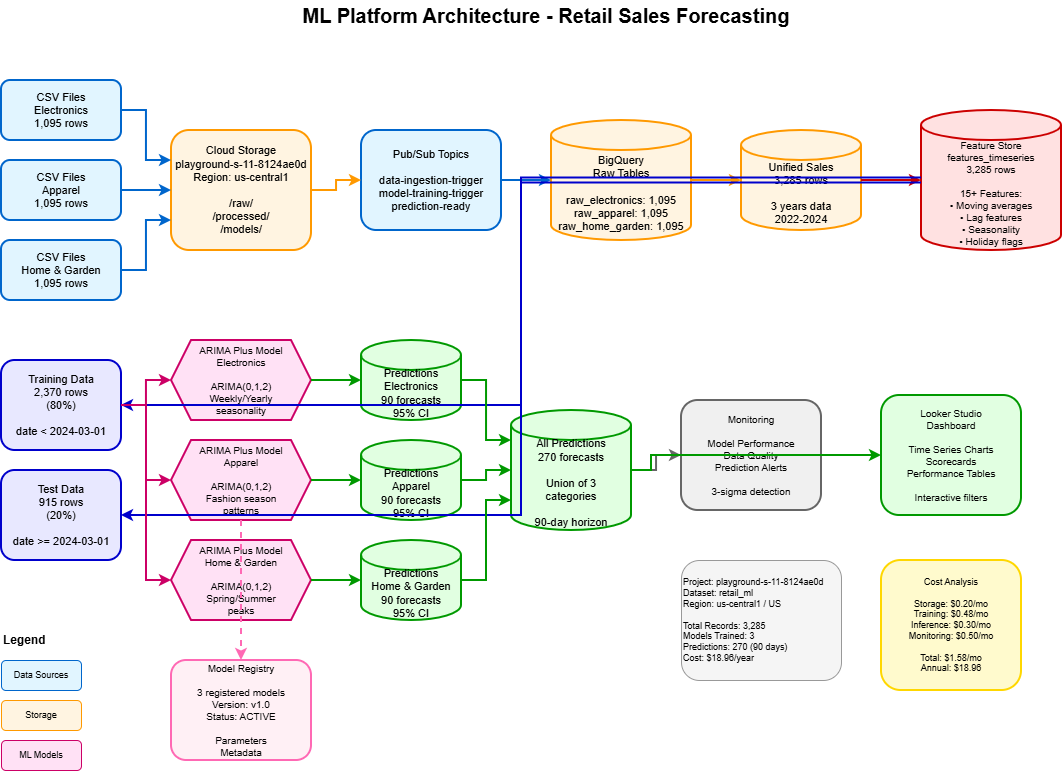

The diagram above was exported from draw.io. Its source (the exported page's mxGraphModel, read from the mxfile embedded in the PNG):
<mxGraphModel dx="1352" dy="802" grid="1" gridSize="10" guides="1" tooltips="1" connect="1" arrows="1" fold="1" page="1" pageScale="1" pageWidth="1169" pageHeight="827" math="0" shadow="0">
  <root>
    <mxCell id="0" />
    <mxCell id="1" parent="0" />
    <mxCell id="title" parent="1" style="text;html=1;strokeColor=none;fillColor=none;align=center;verticalAlign=middle;whiteSpace=wrap;rounded=0;fontSize=20;fontStyle=1" value="ML Platform Architecture - Retail Sales Forecasting" vertex="1">
      <mxGeometry height="30" width="510" x="330" y="20" as="geometry" />
    </mxCell>
    <mxCell id="csv1" parent="1" style="rounded=1;whiteSpace=wrap;html=1;fillColor=#E1F5FF;strokeColor=#0066CC;strokeWidth=2;fontSize=11;" value="CSV Files&#10;Electronics&#10;1,095 rows" vertex="1">
      <mxGeometry height="60" width="120" x="40" y="100" as="geometry" />
    </mxCell>
    <mxCell id="csv2" parent="1" style="rounded=1;whiteSpace=wrap;html=1;fillColor=#E1F5FF;strokeColor=#0066CC;strokeWidth=2;fontSize=11;" value="CSV Files&#10;Apparel&#10;1,095 rows" vertex="1">
      <mxGeometry height="60" width="120" x="40" y="180" as="geometry" />
    </mxCell>
    <mxCell id="csv3" parent="1" style="rounded=1;whiteSpace=wrap;html=1;fillColor=#E1F5FF;strokeColor=#0066CC;strokeWidth=2;fontSize=11;" value="CSV Files&#10;Home &amp; Garden&#10;1,095 rows" vertex="1">
      <mxGeometry height="60" width="120" x="40" y="260" as="geometry" />
    </mxCell>
    <mxCell id="storage" parent="1" style="rounded=1;whiteSpace=wrap;html=1;fillColor=#FFF4E1;strokeColor=#FF9900;strokeWidth=2;fontSize=11;" value="Cloud Storage&#10;playground-s-11-8124ae0d&#10;Region: us-central1&#10;&#10;/raw/&#10;/processed/&#10;/models/" vertex="1">
      <mxGeometry height="120" width="140" x="210" y="150" as="geometry" />
    </mxCell>
    <mxCell id="pubsub" parent="1" style="rounded=1;whiteSpace=wrap;html=1;fillColor=#E1F5FF;strokeColor=#0066CC;strokeWidth=2;fontSize=11;" value="Pub/Sub Topics&#10;&#10;data-ingestion-trigger&#10;model-training-trigger&#10;prediction-ready" vertex="1">
      <mxGeometry height="100" width="140" x="400" y="150" as="geometry" />
    </mxCell>
    <mxCell id="bq_raw" parent="1" style="shape=cylinder3;whiteSpace=wrap;html=1;boundedLbl=1;backgroundOutline=1;size=15;fillColor=#FFF4E1;strokeColor=#FF9900;strokeWidth=2;fontSize=11;" value="BigQuery&#10;Raw Tables&#10;&#10;raw_electronics: 1,095&#10;raw_apparel: 1,095&#10;raw_home_garden: 1,095" vertex="1">
      <mxGeometry height="120" width="140" x="590" y="140" as="geometry" />
    </mxCell>
    <mxCell id="bq_unified" parent="1" style="shape=cylinder3;whiteSpace=wrap;html=1;boundedLbl=1;backgroundOutline=1;size=15;fillColor=#FFF4E1;strokeColor=#FF9900;strokeWidth=2;fontSize=11;" value="Unified Sales&#10;3,285 rows&#10;&#10;3 years data&#10;2022-2024" vertex="1">
      <mxGeometry height="100" width="120" x="780" y="150" as="geometry" />
    </mxCell>
    <mxCell id="features" parent="1" style="shape=cylinder3;whiteSpace=wrap;html=1;boundedLbl=1;backgroundOutline=1;size=15;fillColor=#FFE1E1;strokeColor=#CC0000;strokeWidth=2;fontSize=10;" value="Feature Store&#10;features_timeseries&#10;3,285 rows&#10;&#10;15+ Features:&#10;• Moving averages&#10;• Lag features&#10;• Seasonality&#10;• Holiday flags" vertex="1">
      <mxGeometry height="140" width="140" x="960" y="130" as="geometry" />
    </mxCell>
    <mxCell id="train" parent="1" style="rounded=1;whiteSpace=wrap;html=1;fillColor=#E8E8FF;strokeColor=#0000CC;strokeWidth=2;fontSize=11;" value="Training Data&#10;2,370 rows&#10;(80%)&#10;&#10;date &lt; 2024-03-01" vertex="1">
      <mxGeometry height="90" width="120" x="40" y="380" as="geometry" />
    </mxCell>
    <mxCell id="test" parent="1" style="rounded=1;whiteSpace=wrap;html=1;fillColor=#E8E8FF;strokeColor=#0000CC;strokeWidth=2;fontSize=11;" value="Test Data&#10;915 rows&#10;(20%)&#10;&#10;date &gt;= 2024-03-01" vertex="1">
      <mxGeometry height="90" width="120" x="40" y="490" as="geometry" />
    </mxCell>
    <mxCell id="model1" parent="1" style="shape=hexagon;perimeter=hexagonPerimeter2;whiteSpace=wrap;html=1;fixedSize=1;fillColor=#FFE1F5;strokeColor=#CC0066;strokeWidth=2;fontSize=10;" value="ARIMA Plus Model&#10;Electronics&#10;&#10;ARIMA(0,1,2)&#10;Weekly/Yearly&#10;seasonality" vertex="1">
      <mxGeometry height="80" width="140" x="210" y="360" as="geometry" />
    </mxCell>
    <mxCell id="model2" parent="1" style="shape=hexagon;perimeter=hexagonPerimeter2;whiteSpace=wrap;html=1;fixedSize=1;fillColor=#FFE1F5;strokeColor=#CC0066;strokeWidth=2;fontSize=10;" value="ARIMA Plus Model&#10;Apparel&#10;&#10;ARIMA(0,1,2)&#10;Fashion season&#10;patterns" vertex="1">
      <mxGeometry height="80" width="140" x="210" y="460" as="geometry" />
    </mxCell>
    <mxCell id="model3" parent="1" style="shape=hexagon;perimeter=hexagonPerimeter2;whiteSpace=wrap;html=1;fixedSize=1;fillColor=#FFE1F5;strokeColor=#CC0066;strokeWidth=2;fontSize=10;" value="ARIMA Plus Model&#10;Home &amp; Garden&#10;&#10;ARIMA(0,1,2)&#10;Spring/Summer&#10;peaks" vertex="1">
      <mxGeometry height="80" width="140" x="210" y="560" as="geometry" />
    </mxCell>
    <mxCell id="pred1" parent="1" style="shape=cylinder3;whiteSpace=wrap;html=1;boundedLbl=1;backgroundOutline=1;size=15;fillColor=#E1FFE1;strokeColor=#009900;strokeWidth=2;fontSize=11;" value="Predictions&#10;Electronics&#10;90 forecasts&#10;95% CI" vertex="1">
      <mxGeometry height="80" width="100" x="400" y="360" as="geometry" />
    </mxCell>
    <mxCell id="pred2" parent="1" style="shape=cylinder3;whiteSpace=wrap;html=1;boundedLbl=1;backgroundOutline=1;size=15;fillColor=#E1FFE1;strokeColor=#009900;strokeWidth=2;fontSize=11;" value="Predictions&#10;Apparel&#10;90 forecasts&#10;95% CI" vertex="1">
      <mxGeometry height="80" width="100" x="400" y="460" as="geometry" />
    </mxCell>
    <mxCell id="pred3" parent="1" style="shape=cylinder3;whiteSpace=wrap;html=1;boundedLbl=1;backgroundOutline=1;size=15;fillColor=#E1FFE1;strokeColor=#009900;strokeWidth=2;fontSize=11;" value="Predictions&#10;Home &amp; Garden&#10;90 forecasts&#10;95% CI" vertex="1">
      <mxGeometry height="80" width="100" x="400" y="560" as="geometry" />
    </mxCell>
    <mxCell id="all_pred" parent="1" style="shape=cylinder3;whiteSpace=wrap;html=1;boundedLbl=1;backgroundOutline=1;size=15;fillColor=#E1FFE1;strokeColor=#009900;strokeWidth=2;fontSize=11;" value="All Predictions&#10;270 forecasts&#10;&#10;Union of 3&#10;categories&#10;&#10;90-day horizon" vertex="1">
      <mxGeometry height="120" width="120" x="550" y="430" as="geometry" />
    </mxCell>
    <mxCell id="registry" parent="1" style="rounded=1;whiteSpace=wrap;html=1;fillColor=#FFF0F5;strokeColor=#FF69B4;strokeWidth=2;fontSize=10;" value="Model Registry&#10;&#10;3 registered models&#10;Version: v1.0&#10;Status: ACTIVE&#10;&#10;Parameters&#10;Metadata" vertex="1">
      <mxGeometry height="100" width="140" x="210" y="680" as="geometry" />
    </mxCell>
    <mxCell id="monitor" parent="1" style="rounded=1;whiteSpace=wrap;html=1;fillColor=#F0F0F0;strokeColor=#666666;strokeWidth=2;fontSize=10;" value="Monitoring&#10;&#10;Model Performance&#10;Data Quality&#10;Prediction Alerts&#10;&#10;3-sigma detection" vertex="1">
      <mxGeometry height="110" width="140" x="720" y="420" as="geometry" />
    </mxCell>
    <mxCell id="looker" parent="1" style="rounded=1;whiteSpace=wrap;html=1;fillColor=#E1FFE1;strokeColor=#009900;strokeWidth=2;fontSize=10;" value="Looker Studio&#10;Dashboard&#10;&#10;Time Series Charts&#10;Scorecards&#10;Performance Tables&#10;&#10;Interactive filters" vertex="1">
      <mxGeometry height="120" width="140" x="920" y="415" as="geometry" />
    </mxCell>
    <mxCell id="cost" parent="1" style="rounded=1;whiteSpace=wrap;html=1;fillColor=#FFFACD;strokeColor=#FFD700;strokeWidth=2;fontSize=9;" value="Cost Analysis&#10;&#10;Storage: $0.20/mo&#10;Training: $0.48/mo&#10;Inference: $0.30/mo&#10;Monitoring: $0.50/mo&#10;&#10;Total: $1.58/mo&#10;Annual: $18.96" vertex="1">
      <mxGeometry height="130" width="140" x="920" y="580" as="geometry" />
    </mxCell>
    <mxCell id="arrow1" edge="1" parent="1" source="csv1" style="edgeStyle=orthogonalEdgeStyle;rounded=0;orthogonalLoop=1;jettySize=auto;html=1;exitX=1;exitY=0.5;exitDx=0;exitDy=0;entryX=0;entryY=0.25;entryDx=0;entryDy=0;strokeWidth=2;strokeColor=#0066CC;" target="storage">
      <mxGeometry relative="1" as="geometry" />
    </mxCell>
    <mxCell id="arrow2" edge="1" parent="1" source="csv2" style="edgeStyle=orthogonalEdgeStyle;rounded=0;orthogonalLoop=1;jettySize=auto;html=1;exitX=1;exitY=0.5;exitDx=0;exitDy=0;entryX=0;entryY=0.5;entryDx=0;entryDy=0;strokeWidth=2;strokeColor=#0066CC;" target="storage">
      <mxGeometry relative="1" as="geometry" />
    </mxCell>
    <mxCell id="arrow3" edge="1" parent="1" source="csv3" style="edgeStyle=orthogonalEdgeStyle;rounded=0;orthogonalLoop=1;jettySize=auto;html=1;exitX=1;exitY=0.5;exitDx=0;exitDy=0;entryX=0;entryY=0.75;entryDx=0;entryDy=0;strokeWidth=2;strokeColor=#0066CC;" target="storage">
      <mxGeometry relative="1" as="geometry" />
    </mxCell>
    <mxCell id="arrow4" edge="1" parent="1" source="storage" style="edgeStyle=orthogonalEdgeStyle;rounded=0;orthogonalLoop=1;jettySize=auto;html=1;exitX=1;exitY=0.5;exitDx=0;exitDy=0;entryX=0;entryY=0.5;entryDx=0;entryDy=0;strokeWidth=2;strokeColor=#FF9900;" target="pubsub">
      <mxGeometry relative="1" as="geometry" />
    </mxCell>
    <mxCell id="arrow5" edge="1" parent="1" source="pubsub" style="edgeStyle=orthogonalEdgeStyle;rounded=0;orthogonalLoop=1;jettySize=auto;html=1;exitX=1;exitY=0.5;exitDx=0;exitDy=0;entryX=0;entryY=0.5;entryDx=0;entryDy=0;entryPerimeter=0;strokeWidth=2;strokeColor=#0066CC;" target="bq_raw">
      <mxGeometry relative="1" as="geometry" />
    </mxCell>
    <mxCell id="arrow6" edge="1" parent="1" source="bq_raw" style="edgeStyle=orthogonalEdgeStyle;rounded=0;orthogonalLoop=1;jettySize=auto;html=1;exitX=1;exitY=0.5;exitDx=0;exitDy=0;exitPerimeter=0;entryX=0;entryY=0.5;entryDx=0;entryDy=0;entryPerimeter=0;strokeWidth=2;strokeColor=#FF9900;" target="bq_unified">
      <mxGeometry relative="1" as="geometry" />
    </mxCell>
    <mxCell id="arrow7" edge="1" parent="1" source="bq_unified" style="edgeStyle=orthogonalEdgeStyle;rounded=0;orthogonalLoop=1;jettySize=auto;html=1;exitX=1;exitY=0.5;exitDx=0;exitDy=0;exitPerimeter=0;entryX=0;entryY=0.5;entryDx=0;entryDy=0;entryPerimeter=0;strokeWidth=2;strokeColor=#CC0000;" target="features">
      <mxGeometry relative="1" as="geometry" />
    </mxCell>
    <mxCell id="arrow8" edge="1" parent="1" source="features" style="edgeStyle=orthogonalEdgeStyle;rounded=0;orthogonalLoop=1;jettySize=auto;html=1;exitX=0;exitY=0;exitDx=0;exitDy=67.5;exitPerimeter=0;entryX=1;entryY=0.5;entryDx=0;entryDy=0;strokeWidth=2;strokeColor=#0000CC;" target="train">
      <mxGeometry relative="1" as="geometry" />
    </mxCell>
    <mxCell id="arrow9" edge="1" parent="1" source="features" style="edgeStyle=orthogonalEdgeStyle;rounded=0;orthogonalLoop=1;jettySize=auto;html=1;exitX=0;exitY=1;exitDx=0;exitDy=-67.5;exitPerimeter=0;entryX=1;entryY=0.5;entryDx=0;entryDy=0;strokeWidth=2;strokeColor=#0000CC;" target="test">
      <mxGeometry relative="1" as="geometry" />
    </mxCell>
    <mxCell id="arrow10" edge="1" parent="1" source="train" style="edgeStyle=orthogonalEdgeStyle;rounded=0;orthogonalLoop=1;jettySize=auto;html=1;exitX=1;exitY=0.5;exitDx=0;exitDy=0;entryX=0;entryY=0.5;entryDx=0;entryDy=0;strokeWidth=2;strokeColor=#CC0066;" target="model1">
      <mxGeometry relative="1" as="geometry" />
    </mxCell>
    <mxCell id="arrow11" edge="1" parent="1" source="train" style="edgeStyle=orthogonalEdgeStyle;rounded=0;orthogonalLoop=1;jettySize=auto;html=1;exitX=1;exitY=0.5;exitDx=0;exitDy=0;entryX=0;entryY=0.5;entryDx=0;entryDy=0;strokeWidth=2;strokeColor=#CC0066;" target="model2">
      <mxGeometry relative="1" as="geometry" />
    </mxCell>
    <mxCell id="arrow12" edge="1" parent="1" source="train" style="edgeStyle=orthogonalEdgeStyle;rounded=0;orthogonalLoop=1;jettySize=auto;html=1;exitX=1;exitY=0.5;exitDx=0;exitDy=0;entryX=0;entryY=0.5;entryDx=0;entryDy=0;strokeWidth=2;strokeColor=#CC0066;" target="model3">
      <mxGeometry relative="1" as="geometry" />
    </mxCell>
    <mxCell id="arrow13" edge="1" parent="1" source="model1" style="edgeStyle=orthogonalEdgeStyle;rounded=0;orthogonalLoop=1;jettySize=auto;html=1;exitX=1;exitY=0.5;exitDx=0;exitDy=0;entryX=0;entryY=0.5;entryDx=0;entryDy=0;entryPerimeter=0;strokeWidth=2;strokeColor=#009900;" target="pred1">
      <mxGeometry relative="1" as="geometry" />
    </mxCell>
    <mxCell id="arrow14" edge="1" parent="1" source="model2" style="edgeStyle=orthogonalEdgeStyle;rounded=0;orthogonalLoop=1;jettySize=auto;html=1;exitX=1;exitY=0.5;exitDx=0;exitDy=0;entryX=0;entryY=0.5;entryDx=0;entryDy=0;entryPerimeter=0;strokeWidth=2;strokeColor=#009900;" target="pred2">
      <mxGeometry relative="1" as="geometry" />
    </mxCell>
    <mxCell id="arrow15" edge="1" parent="1" source="model3" style="edgeStyle=orthogonalEdgeStyle;rounded=0;orthogonalLoop=1;jettySize=auto;html=1;exitX=1;exitY=0.5;exitDx=0;exitDy=0;entryX=0;entryY=0.5;entryDx=0;entryDy=0;entryPerimeter=0;strokeWidth=2;strokeColor=#009900;" target="pred3">
      <mxGeometry relative="1" as="geometry" />
    </mxCell>
    <mxCell id="arrow16" edge="1" parent="1" source="pred1" style="edgeStyle=orthogonalEdgeStyle;rounded=0;orthogonalLoop=1;jettySize=auto;html=1;exitX=1;exitY=0.5;exitDx=0;exitDy=0;exitPerimeter=0;entryX=0;entryY=0.25;entryDx=0;entryDy=0;entryPerimeter=0;strokeWidth=2;strokeColor=#009900;" target="all_pred">
      <mxGeometry relative="1" as="geometry" />
    </mxCell>
    <mxCell id="arrow17" edge="1" parent="1" source="pred2" style="edgeStyle=orthogonalEdgeStyle;rounded=0;orthogonalLoop=1;jettySize=auto;html=1;exitX=1;exitY=0.5;exitDx=0;exitDy=0;exitPerimeter=0;entryX=0;entryY=0.5;entryDx=0;entryDy=0;entryPerimeter=0;strokeWidth=2;strokeColor=#009900;" target="all_pred">
      <mxGeometry relative="1" as="geometry" />
    </mxCell>
    <mxCell id="arrow18" edge="1" parent="1" source="pred3" style="edgeStyle=orthogonalEdgeStyle;rounded=0;orthogonalLoop=1;jettySize=auto;html=1;exitX=1;exitY=0.5;exitDx=0;exitDy=0;exitPerimeter=0;entryX=0;entryY=0.75;entryDx=0;entryDy=0;entryPerimeter=0;strokeWidth=2;strokeColor=#009900;" target="all_pred">
      <mxGeometry relative="1" as="geometry" />
    </mxCell>
    <mxCell id="arrow19" edge="1" parent="1" source="model2" style="edgeStyle=orthogonalEdgeStyle;rounded=0;orthogonalLoop=1;jettySize=auto;html=1;exitX=0.5;exitY=1;exitDx=0;exitDy=0;entryX=0.5;entryY=0;entryDx=0;entryDy=0;strokeWidth=2;strokeColor=#FF69B4;dashed=1;" target="registry">
      <mxGeometry relative="1" as="geometry" />
    </mxCell>
    <mxCell id="arrow20" edge="1" parent="1" source="all_pred" style="edgeStyle=orthogonalEdgeStyle;rounded=0;orthogonalLoop=1;jettySize=auto;html=1;exitX=1;exitY=0.5;exitDx=0;exitDy=0;exitPerimeter=0;entryX=0;entryY=0.5;entryDx=0;entryDy=0;strokeWidth=2;strokeColor=#666666;" target="monitor">
      <mxGeometry relative="1" as="geometry" />
    </mxCell>
    <mxCell id="arrow21" edge="1" parent="1" source="all_pred" style="edgeStyle=orthogonalEdgeStyle;rounded=0;orthogonalLoop=1;jettySize=auto;html=1;exitX=1;exitY=0.5;exitDx=0;exitDy=0;exitPerimeter=0;entryX=0;entryY=0.5;entryDx=0;entryDy=0;strokeWidth=2;strokeColor=#009900;" target="looker">
      <mxGeometry relative="1" as="geometry">
        <Array as="points">
          <mxPoint x="690" y="490" />
          <mxPoint x="690" y="475" />
        </Array>
      </mxGeometry>
    </mxCell>
    <mxCell id="legend_title" parent="1" style="text;html=1;strokeColor=none;fillColor=none;align=left;verticalAlign=middle;whiteSpace=wrap;rounded=0;fontSize=12;fontStyle=1" value="Legend" vertex="1">
      <mxGeometry height="20" width="60" x="40" y="650" as="geometry" />
    </mxCell>
    <mxCell id="legend1" parent="1" style="rounded=1;whiteSpace=wrap;html=1;fillColor=#E1F5FF;strokeColor=#0066CC;strokeWidth=1;fontSize=9;" value="Data Sources" vertex="1">
      <mxGeometry height="30" width="80" x="40" y="680" as="geometry" />
    </mxCell>
    <mxCell id="legend2" parent="1" style="rounded=1;whiteSpace=wrap;html=1;fillColor=#FFF4E1;strokeColor=#FF9900;strokeWidth=1;fontSize=9;" value="Storage" vertex="1">
      <mxGeometry height="30" width="80" x="40" y="720" as="geometry" />
    </mxCell>
    <mxCell id="legend3" parent="1" style="rounded=1;whiteSpace=wrap;html=1;fillColor=#FFE1F5;strokeColor=#CC0066;strokeWidth=1;fontSize=9;" value="ML Models" vertex="1">
      <mxGeometry height="30" width="80" x="40" y="760" as="geometry" />
    </mxCell>
    <mxCell id="info" parent="1" style="rounded=1;whiteSpace=wrap;html=1;fillColor=#F5F5F5;strokeColor=#999999;strokeWidth=1;fontSize=9;align=left;" value="Project: playground-s-11-8124ae0d&#10;Dataset: retail_ml&#10;Region: us-central1 / US&#10;&#10;Total Records: 3,285&#10;Models Trained: 3&#10;Predictions: 270 (90 days)&#10;Cost: $18.96/year" vertex="1">
      <mxGeometry height="120" width="160" x="720" y="580" as="geometry" />
    </mxCell>
  </root>
</mxGraphModel>